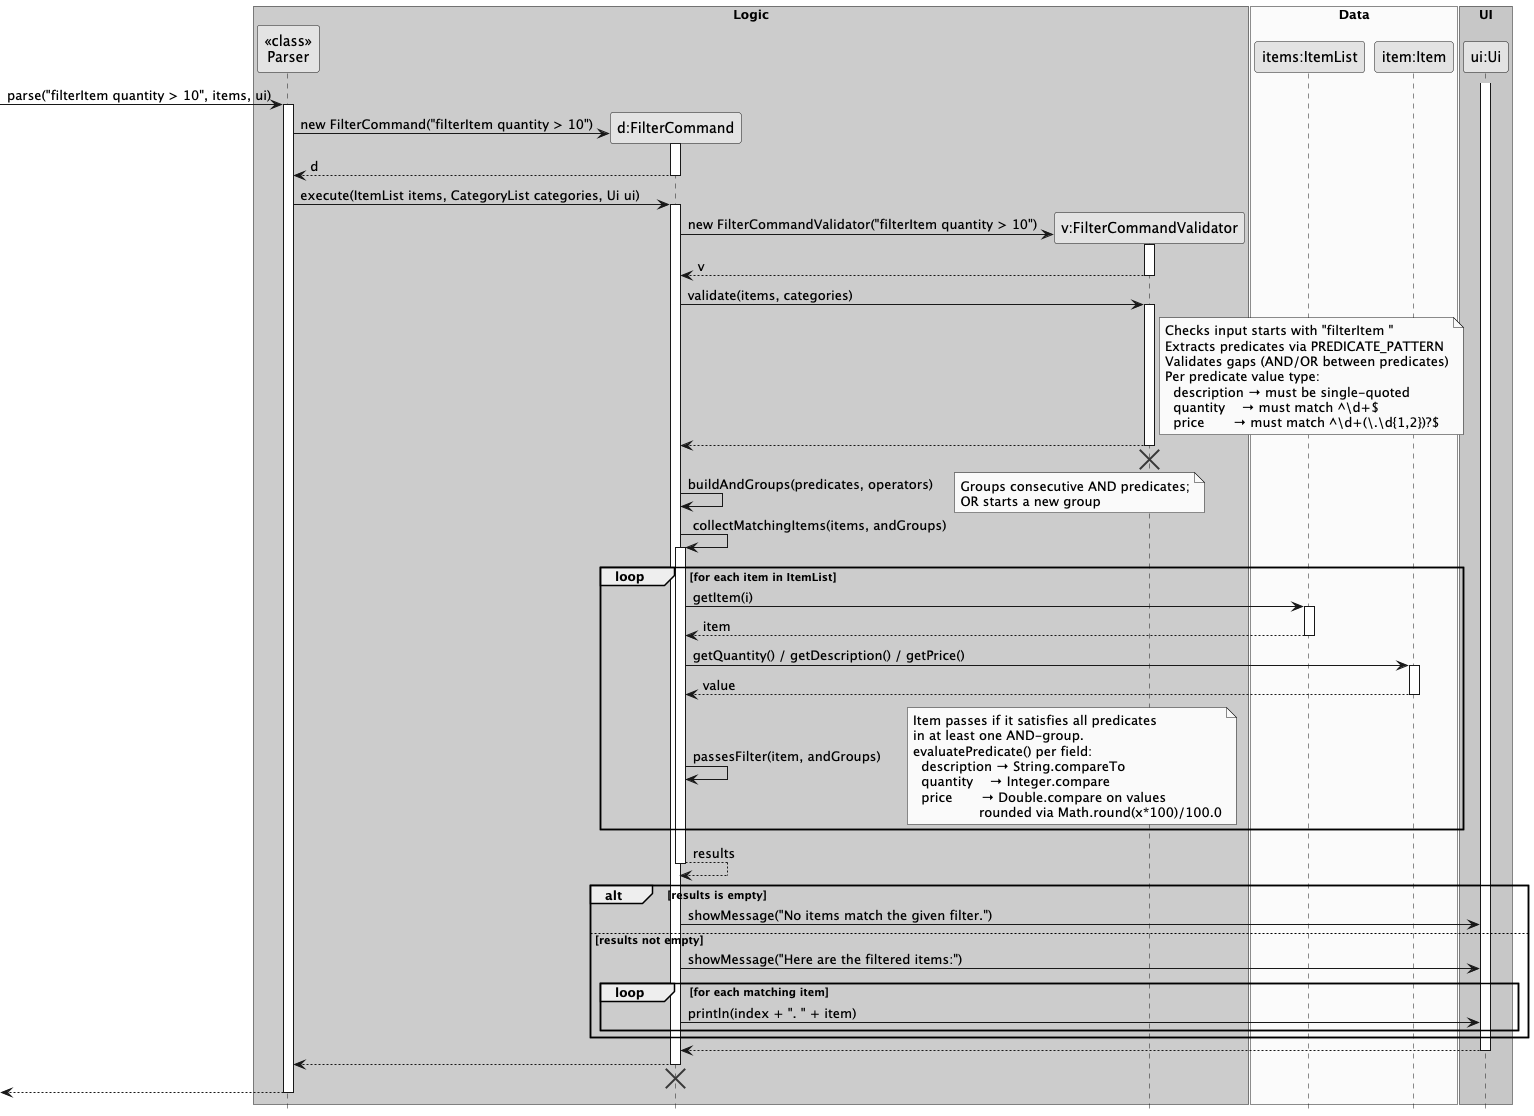

The diagram above was rendered by PlantUML. Its source (embedded in the PNG):
@startuml
skinparam monochrome true
skinparam shadowing false
hide footbox

box "Logic" #LightBlue
participant "<<class>>\nParser" as Parser
participant "d:FilterCommand" as FilterCommand
participant "v:FilterCommandValidator" as FilterCommandValidator
end box

box "Data" #LightYellow
participant "items:ItemList" as ItemList
participant "item:Item" as Item
end box

box "UI" #LightGreen
participant "ui:Ui" as Ui
end box

-> Parser : parse("filterItem quantity > 10", items, ui)
activate Parser

create FilterCommand
Parser -> FilterCommand : new FilterCommand("filterItem quantity > 10")
activate FilterCommand
FilterCommand --> Parser : d
deactivate FilterCommand

Parser -> FilterCommand : execute(ItemList items, CategoryList categories, Ui ui)
activate FilterCommand

create FilterCommandValidator
FilterCommand -> FilterCommandValidator : new FilterCommandValidator("filterItem quantity > 10")
activate FilterCommandValidator
FilterCommandValidator --> FilterCommand : v
deactivate FilterCommandValidator

FilterCommand -> FilterCommandValidator : validate(items, categories)
activate FilterCommandValidator
note right of FilterCommandValidator
  Checks input starts with "filterItem "
  Extracts predicates via PREDICATE_PATTERN
  Validates gaps (AND/OR between predicates)
  Per predicate value type:
    description → must be single-quoted
    quantity    → must match ^\d+$
    price       → must match ^\d+(\.\d{1,2})?$
end note
FilterCommandValidator --> FilterCommand
deactivate FilterCommandValidator
FilterCommandValidator -[hidden]-> FilterCommand
destroy FilterCommandValidator

FilterCommand -> FilterCommand : buildAndGroups(predicates, operators)
note right : Groups consecutive AND predicates;\nOR starts a new group

FilterCommand -> FilterCommand : collectMatchingItems(items, andGroups)
activate FilterCommand

loop for each item in ItemList
    FilterCommand -> ItemList : getItem(i)
    activate ItemList
    ItemList --> FilterCommand : item
    deactivate ItemList

    FilterCommand -> Item : getQuantity() / getDescription() / getPrice()
    activate Item
    Item --> FilterCommand : value
    deactivate Item

    FilterCommand -> FilterCommand : passesFilter(item, andGroups)
    note right
      Item passes if it satisfies all predicates
      in at least one AND-group.
      evaluatePredicate() per field:
        description → String.compareTo
        quantity    → Integer.compare
        price       → Double.compare on values
                      rounded via Math.round(x*100)/100.0
    end note
end

FilterCommand --> FilterCommand : results
deactivate FilterCommand

alt results is empty
    FilterCommand -> Ui : showMessage("No items match the given filter.")
else results not empty
    FilterCommand -> Ui : showMessage("Here are the filtered items:")
    loop for each matching item
        FilterCommand -> Ui : println(index + ". " + item)
    end
end

activate Ui
Ui --> FilterCommand
deactivate Ui

FilterCommand --> Parser
deactivate FilterCommand
FilterCommand -[hidden]-> Parser
destroy FilterCommand

<-- Parser
deactivate Parser

@enduml